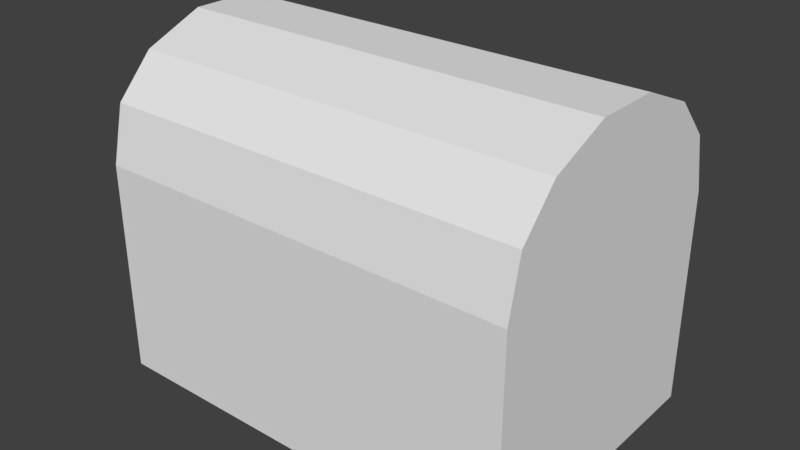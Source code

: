 # Source: animatedChest01.blend  (saved by Blender 2.79.0; exported with 4.5.12 LTS)
import bpy
from mathutils import Matrix  # noqa: F401  (used for matrix-valued properties, if any)

bpy.ops.wm.read_factory_settings(use_empty=True)
scene = bpy.context.scene
scene.name = 'Scene'

# ---- collections
col_collection_1 = bpy.data.collections.new('Collection 1'); scene.collection.children.link(col_collection_1)

# ---- world
world_world = bpy.data.worlds.new('World'); scene.world = world_world
world_world.color = (0.05088, 0.05088, 0.05088)
world_world.use_sun_shadow = False
world_world.sun_shadow_jitter_overblur = 0.0
world_world.cycles.sampling_method = 'MANUAL'

# ---- meshes
me_animatedchest01 = bpy.data.meshes.new('animatedChest01')
me_animatedchest01.from_pydata([(0.3, 0.2, 0.0), (0.3, -0.2, 0.0), (-0.3, -0.2, 0.0), (-0.3, 0.2, 0.0), (0.3, 0.182, 0.379), (0.3, -0.182, 0.379), (-0.3, -0.182, 0.379), (-0.3, 0.182, 0.379), (0.3, 0.2, 0.3), (0.3, -0.2, 0.3), (-0.3, -0.2, 0.3), (-0.3, 0.2, 0.3), (0.3, 0.2, 0.3), (-0.3, 0.2, 0.3), (-0.3, -0.2, 0.3), (0.3, -0.2, 0.3), (0.3, 0.04617, 0.47), (-0.3, 0.04617, 0.47), (-0.3, -4.768e-07, 0.3), (0.3, -4.768e-07, 0.3), (-0.3, -0.04618, 0.47), (0.3, -0.04618, 0.47), (0.3, -0.13, 0.435), (-0.3, -0.13, 0.435), (-0.3, 0.13, 0.435), (0.3, 0.13, 0.435), (0.28, 0.18, 0.3), (-0.28, 0.18, 0.3), (-0.28, -0.18, 0.3), (0.28, -0.18, 0.3), (-0.28, -4.768e-07, 0.3), (0.28, -4.768e-07, 0.3), (0.28, 0.1069, 0.41), (-0.28, 0.1069, 0.41), (-0.28, -0.1069, 0.41), (0.28, -0.1069, 0.41), (-0.28, -4.768e-07, 0.45), (0.28, -4.768e-07, 0.45), (0.28, 0.18, 0.3), (0.28, -0.18, 0.3), (-0.28, 0.18, 0.3), (0.28, -0.18, 0.02), (-0.28, -0.18, 0.3), (0.28, 0.18, 0.02), (-0.28, 0.18, 0.02), (-0.28, -0.18, 0.02)], [], [(0, 1, 2, 3), (22, 23, 6, 5), (19, 21, 22), (15, 5, 6, 14), (18, 17, 24), (8, 0, 3, 11), (4, 12, 13, 7), (2, 10, 11, 3), (1, 9, 10, 2), (0, 8, 9, 1), (18, 23, 20), (19, 25, 16), (25, 24, 17, 16), (19, 16, 21), (17, 18, 20), (21, 16, 17, 20), (21, 20, 23, 22), (14, 18, 30, 28), (6, 23, 18), (19, 22, 5), (18, 24, 7), (4, 25, 19), (12, 4, 19), (14, 6, 18), (15, 19, 5), (13, 18, 7), (4, 7, 24, 25), (13, 12, 26, 27), (26, 31, 37, 32), (31, 29, 35, 37), (19, 15, 29, 31), (18, 13, 27, 30), (15, 14, 28, 29), (12, 19, 31, 26), (9, 8, 38, 39), (11, 10, 42, 40), (27, 26, 32, 33), (30, 27, 33, 36), (28, 30, 36, 34), (29, 28, 34, 35), (44, 45, 41, 43), (8, 11, 40, 38), (35, 34, 36, 37), (39, 38, 43, 41), (10, 9, 39, 42), (33, 32, 37, 36), (38, 40, 44, 43), (40, 42, 45, 44), (42, 39, 41, 45)])
_uv = me_animatedchest01.uv_layers.new(name='UVMap')
_uv.uv.foreach_set('vector', [0.5156, 0.5195, 0.8125, 0.5195, 0.8125, 0.9883, 0.5156, 0.9883, 0.4688, 0.3789, 0.003906, 0.3789, 0.003906, 0.3008, 0.4688, 0.3008, 0.6463, 0.2227, 0.6089, 0.3594, 0.541, 0.332, 0.4688, 0.2227, 0.4688, 0.3008, 0.003906, 0.3008, 0.003906, 0.2227, 0.6463, 0.2227, 0.6836, 0.3594, 0.7515, 0.332, 0.4688, 0.7695, 0.4688, 0.9883, 0.003906, 0.9883, 0.003906, 0.7695, 0.4688, 0.6914, 0.4688, 0.7695, 0.003906, 0.7695, 0.003906, 0.6914, 0.4844, 0.003909, 0.4844, 0.2227, 0.8082, 0.2227, 0.8082, 0.003909, 0.4688, 0.003909, 0.4688, 0.2227, 0.003906, 0.2227, 0.003906, 0.003909, 0.8082, 0.003909, 0.8082, 0.2227, 0.4844, 0.2227, 0.4844, 0.003909, 0.6463, 0.2227, 0.541, 0.332, 0.6089, 0.3594, 0.6463, 0.2227, 0.7515, 0.332, 0.6836, 0.3594, 0.4688, 0.6133, 0.003906, 0.6133, 0.003906, 0.5352, 0.4688, 0.5352, 0.6463, 0.2227, 0.6836, 0.3594, 0.6089, 0.3594, 0.6836, 0.3594, 0.6463, 0.2227, 0.6089, 0.3594, 0.4688, 0.457, 0.4688, 0.5352, 0.003906, 0.5352, 0.003906, 0.457, 0.4688, 0.457, 0.003906, 0.457, 0.003906, 0.3789, 0.4688, 0.3789, 0.4844, 0.2227, 0.6463, 0.2227, 0.6463, 0.2227, 0.5006, 0.2227, 0.4989, 0.2852, 0.541, 0.332, 0.6463, 0.2227, 0.6463, 0.2227, 0.541, 0.332, 0.4989, 0.2852, 0.6463, 0.2227, 0.7515, 0.332, 0.7936, 0.2852, 0.7936, 0.2852, 0.7515, 0.332, 0.6463, 0.2227, 0.8082, 0.2227, 0.7936, 0.2852, 0.6463, 0.2227, 0.4844, 0.2227, 0.4989, 0.2852, 0.6463, 0.2227, 0.4844, 0.2227, 0.6463, 0.2227, 0.4989, 0.2852, 0.8082, 0.2227, 0.6463, 0.2227, 0.7936, 0.2852, 0.4688, 0.6914, 0.003906, 0.6914, 0.003906, 0.6133, 0.4688, 0.6133, 0.003906, 0.7695, 0.4688, 0.7695, 0.4531, 0.7695, 0.01953, 0.7695, 0.792, 0.2227, 0.6463, 0.2227, 0.6463, 0.3438, 0.7328, 0.3086, 0.6463, 0.2227, 0.5006, 0.2227, 0.5597, 0.3086, 0.6463, 0.3438, 0.6463, 0.2227, 0.4844, 0.2227, 0.5006, 0.2227, 0.6463, 0.2227, 0.6463, 0.2227, 0.8082, 0.2227, 0.792, 0.2227, 0.6463, 0.2227, 0.4844, 0.5195, 0.4844, 0.9883, 0.5, 0.9883, 0.5, 0.5195, 0.8082, 0.2227, 0.6463, 0.2227, 0.6463, 0.2227, 0.792, 0.2227, 0.4844, 0.2227, 0.8082, 0.2227, 0.792, 0.2227, 0.5006, 0.2227, 0.8082, 0.2227, 0.4844, 0.2227, 0.5006, 0.2227, 0.792, 0.2227, 0.01953, 0.7695, 0.4531, 0.7695, 0.4531, 0.6133, 0.01953, 0.6133, 0.6463, 0.2227, 0.792, 0.2227, 0.7328, 0.3086, 0.6463, 0.3438, 0.5006, 0.2227, 0.6463, 0.2227, 0.6463, 0.3438, 0.5597, 0.3086, 0.4531, 0.3789, 0.01953, 0.3789, 0.01953, 0.2227, 0.4531, 0.2227, 0.5312, 0.9727, 0.7969, 0.9727, 0.7969, 0.5352, 0.5312, 0.5352, 0.4688, 0.7695, 0.003906, 0.7695, 0.01953, 0.7695, 0.4531, 0.7695, 0.4531, 0.3789, 0.01953, 0.3789, 0.01953, 0.4961, 0.4531, 0.4961, 0.5006, 0.2227, 0.792, 0.2227, 0.792, 0.01953, 0.5006, 0.01953, 0.4844, 0.9883, 0.4844, 0.5195, 0.5, 0.5195, 0.5, 0.9883, 0.01953, 0.6133, 0.4531, 0.6133, 0.4531, 0.4961, 0.01953, 0.4961, 0.4531, 0.7695, 0.01953, 0.7695, 0.01953, 0.9727, 0.4531, 0.9727, 0.792, 0.2227, 0.5006, 0.2227, 0.5006, 0.01953, 0.792, 0.01953, 0.01953, 0.2227, 0.4531, 0.2227, 0.4531, 0.01953, 0.01953, 0.01953])
me_animatedchest01.use_remesh_preserve_volume = False
me_animatedchest01.use_remesh_preserve_attributes = False
me_animatedchest01.use_mirror_vertex_groups = False
me_animatedchest01.update()
arm_chestarmature = bpy.data.armatures.new('chestArmature')  # bones are not reproduced

# ---- objects
ob_chestarmature = bpy.data.objects.new('chestArmature', arm_chestarmature)
ob_animatedchest01 = bpy.data.objects.new('animatedChest01', me_animatedchest01)

# ---- transforms, parenting, visibility, modifiers, constraints
ob_chestarmature.location = (0.0, 0.0, 2.98e-08)
ob_chestarmature.lineart.crease_threshold = 0.0
ob_animatedchest01.parent = ob_chestarmature
ob_animatedchest01.location = (-1.052e-31, 0.0, 0.0)
ob_animatedchest01.lock_rotations_4d = False
ob_animatedchest01.empty_display_type = 'ARROWS'
ob_animatedchest01.lineart.crease_threshold = 0.0
_vg = ob_animatedchest01.vertex_groups.new(name='top')
_vg.add([4, 5, 6, 7, 12, 13, 14, 15, 16, 17, 18, 19, 20, 21, 22, 23, 24, 25, 26, 27, 28, 29, 30, 31, 32, 33, 34, 35, 36, 37], 1.0, 'REPLACE')
_vg = ob_animatedchest01.vertex_groups.new(name='bottom')
_vg.add([0, 1, 2, 3, 8, 9, 10, 11, 38, 39, 40, 41, 42, 43, 44, 45], 1.0, 'REPLACE')
_m = ob_animatedchest01.modifiers.new('Armature', 'ARMATURE')
_m.object = ob_chestarmature

# ---- collection membership
col_collection_1.objects.link(ob_chestarmature)
col_collection_1.objects.link(ob_animatedchest01)

# ---- scene / render settings (as saved in the file)
scene.frame_start = 1; scene.frame_end = 250; scene.frame_set(0)
scene.render.engine = 'BLENDER_EEVEE_NEXT'
scene.render.resolution_percentage = 50
scene.render.dither_intensity = 0.0
scene.cycles.use_denoising = False
scene.cycles.samples = 128
scene.cycles.sampling_pattern = 'TABULATED_SOBOL'
scene.cycles.use_adaptive_sampling = False
scene.cycles.use_light_tree = False
scene.cycles.blur_glossy = 0.0
scene.cycles.sample_clamp_indirect = 0.0
scene.view_settings.view_transform = 'Standard'
bpy.context.view_layer.update()

# ---- added for rendering (the .blend has no active camera and no usable light): camera, sun
cam_auto = bpy.data.cameras.new('AutoCamera')
cam_auto.lens = 50.0
cam_auto.sensor_width = 36.0
cam_auto.clip_end = 1000.0
ob_auto_camera = bpy.data.objects.new('AutoCamera', cam_auto)
scene.collection.objects.link(ob_auto_camera)
ob_auto_camera.location = (0.796393, -0.955672, 0.872114)
ob_auto_camera.rotation_euler = (1.09748, -7.21219e-08, 0.694738)
scene.camera = ob_auto_camera
light_auto_sun = bpy.data.lights.new('AutoSun', 'SUN')
light_auto_sun.energy = 3.0
light_auto_sun.angle = 0.0523599
ob_auto_sun = bpy.data.objects.new('AutoSun', light_auto_sun)
scene.collection.objects.link(ob_auto_sun)
ob_auto_sun.rotation_euler = (0.872665, 0.174533, 0.523599)
bpy.context.view_layer.update()
